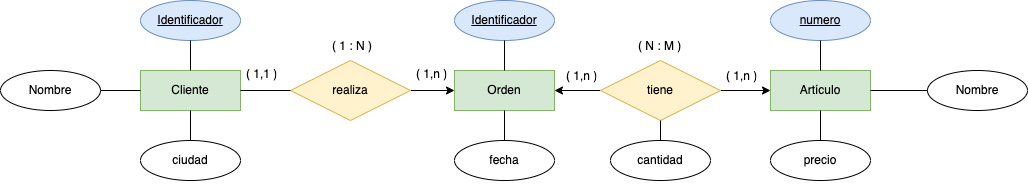

The diagram above was exported from draw.io. Its source (the exported page's mxGraphModel, read from the mxfile embedded in the PNG):
<mxGraphModel dx="1642" dy="468" grid="1" gridSize="10" guides="1" tooltips="1" connect="1" arrows="1" fold="1" page="1" pageScale="1" pageWidth="827" pageHeight="1169" math="0" shadow="0">
  <root>
    <mxCell id="yryVykccw7OqiwbxMRWH-0" />
    <mxCell id="yryVykccw7OqiwbxMRWH-1" parent="yryVykccw7OqiwbxMRWH-0" />
    <mxCell id="yryVykccw7OqiwbxMRWH-15" value="Cliente" style="whiteSpace=wrap;html=1;align=center;fillColor=#d5e8d4;strokeColor=#82b366;" vertex="1" parent="yryVykccw7OqiwbxMRWH-1">
      <mxGeometry x="40" y="480" width="100" height="40" as="geometry" />
    </mxCell>
    <mxCell id="yryVykccw7OqiwbxMRWH-16" value="Artículo" style="whiteSpace=wrap;html=1;align=center;fillColor=#d5e8d4;strokeColor=#82b366;" vertex="1" parent="yryVykccw7OqiwbxMRWH-1">
      <mxGeometry x="670" y="480" width="100" height="40" as="geometry" />
    </mxCell>
    <mxCell id="yryVykccw7OqiwbxMRWH-17" style="edgeStyle=orthogonalEdgeStyle;rounded=0;orthogonalLoop=1;jettySize=auto;html=1;entryX=0;entryY=0.5;entryDx=0;entryDy=0;" edge="1" parent="yryVykccw7OqiwbxMRWH-1" source="yryVykccw7OqiwbxMRWH-18" target="yryVykccw7OqiwbxMRWH-36">
      <mxGeometry relative="1" as="geometry" />
    </mxCell>
    <mxCell id="yryVykccw7OqiwbxMRWH-18" value="realiza" style="shape=rhombus;perimeter=rhombusPerimeter;whiteSpace=wrap;html=1;align=center;fillColor=#fff2cc;strokeColor=#d6b656;" vertex="1" parent="yryVykccw7OqiwbxMRWH-1">
      <mxGeometry x="190" y="470" width="120" height="60" as="geometry" />
    </mxCell>
    <mxCell id="yryVykccw7OqiwbxMRWH-19" value="numero" style="ellipse;whiteSpace=wrap;html=1;align=center;fontStyle=4;fillColor=#dae8fc;strokeColor=#6c8ebf;" vertex="1" parent="yryVykccw7OqiwbxMRWH-1">
      <mxGeometry x="670" y="410" width="100" height="40" as="geometry" />
    </mxCell>
    <mxCell id="yryVykccw7OqiwbxMRWH-20" value="" style="endArrow=none;html=1;rounded=0;exitX=0.5;exitY=1;exitDx=0;exitDy=0;entryX=0.5;entryY=0;entryDx=0;entryDy=0;" edge="1" parent="yryVykccw7OqiwbxMRWH-1" source="yryVykccw7OqiwbxMRWH-19" target="yryVykccw7OqiwbxMRWH-16">
      <mxGeometry relative="1" as="geometry">
        <mxPoint x="320" y="400" as="sourcePoint" />
        <mxPoint x="480" y="400" as="targetPoint" />
      </mxGeometry>
    </mxCell>
    <mxCell id="yryVykccw7OqiwbxMRWH-21" value="Nombre" style="ellipse;whiteSpace=wrap;html=1;align=center;" vertex="1" parent="yryVykccw7OqiwbxMRWH-1">
      <mxGeometry x="827" y="480" width="100" height="40" as="geometry" />
    </mxCell>
    <mxCell id="yryVykccw7OqiwbxMRWH-22" value="" style="endArrow=none;html=1;rounded=0;entryX=1;entryY=0.5;entryDx=0;entryDy=0;exitX=0;exitY=0.5;exitDx=0;exitDy=0;" edge="1" parent="yryVykccw7OqiwbxMRWH-1" source="yryVykccw7OqiwbxMRWH-21" target="yryVykccw7OqiwbxMRWH-16">
      <mxGeometry relative="1" as="geometry">
        <mxPoint x="320" y="400" as="sourcePoint" />
        <mxPoint x="480" y="400" as="targetPoint" />
      </mxGeometry>
    </mxCell>
    <mxCell id="yryVykccw7OqiwbxMRWH-23" value="precio" style="ellipse;whiteSpace=wrap;html=1;align=center;" vertex="1" parent="yryVykccw7OqiwbxMRWH-1">
      <mxGeometry x="670" y="550" width="100" height="40" as="geometry" />
    </mxCell>
    <mxCell id="yryVykccw7OqiwbxMRWH-24" value="" style="endArrow=none;html=1;rounded=0;exitX=0.5;exitY=0;exitDx=0;exitDy=0;entryX=0.5;entryY=1;entryDx=0;entryDy=0;" edge="1" parent="yryVykccw7OqiwbxMRWH-1" source="yryVykccw7OqiwbxMRWH-23" target="yryVykccw7OqiwbxMRWH-16">
      <mxGeometry relative="1" as="geometry">
        <mxPoint x="320" y="400" as="sourcePoint" />
        <mxPoint x="480" y="400" as="targetPoint" />
      </mxGeometry>
    </mxCell>
    <mxCell id="yryVykccw7OqiwbxMRWH-25" value="cantidad" style="ellipse;whiteSpace=wrap;html=1;align=center;" vertex="1" parent="yryVykccw7OqiwbxMRWH-1">
      <mxGeometry x="510" y="550" width="100" height="40" as="geometry" />
    </mxCell>
    <mxCell id="yryVykccw7OqiwbxMRWH-26" value="Identificador" style="ellipse;whiteSpace=wrap;html=1;align=center;fontStyle=4;fillColor=#dae8fc;strokeColor=#6c8ebf;" vertex="1" parent="yryVykccw7OqiwbxMRWH-1">
      <mxGeometry x="40" y="410" width="100" height="40" as="geometry" />
    </mxCell>
    <mxCell id="yryVykccw7OqiwbxMRWH-27" value="" style="endArrow=none;html=1;rounded=0;exitX=0.5;exitY=1;exitDx=0;exitDy=0;entryX=0.5;entryY=0;entryDx=0;entryDy=0;" edge="1" parent="yryVykccw7OqiwbxMRWH-1" source="yryVykccw7OqiwbxMRWH-26" target="yryVykccw7OqiwbxMRWH-15">
      <mxGeometry relative="1" as="geometry">
        <mxPoint x="320" y="400" as="sourcePoint" />
        <mxPoint x="480" y="400" as="targetPoint" />
      </mxGeometry>
    </mxCell>
    <mxCell id="yryVykccw7OqiwbxMRWH-28" value="fecha" style="ellipse;whiteSpace=wrap;html=1;align=center;" vertex="1" parent="yryVykccw7OqiwbxMRWH-1">
      <mxGeometry x="354" y="550" width="100" height="40" as="geometry" />
    </mxCell>
    <mxCell id="yryVykccw7OqiwbxMRWH-29" value="Nombre" style="ellipse;whiteSpace=wrap;html=1;align=center;" vertex="1" parent="yryVykccw7OqiwbxMRWH-1">
      <mxGeometry x="-100" y="480" width="100" height="40" as="geometry" />
    </mxCell>
    <mxCell id="yryVykccw7OqiwbxMRWH-30" value="" style="endArrow=none;html=1;rounded=0;entryX=0;entryY=0.5;entryDx=0;entryDy=0;" edge="1" parent="yryVykccw7OqiwbxMRWH-1" source="yryVykccw7OqiwbxMRWH-29" target="yryVykccw7OqiwbxMRWH-15">
      <mxGeometry relative="1" as="geometry">
        <mxPoint x="320" y="400" as="sourcePoint" />
        <mxPoint x="480" y="400" as="targetPoint" />
      </mxGeometry>
    </mxCell>
    <mxCell id="yryVykccw7OqiwbxMRWH-31" value="ciudad" style="ellipse;whiteSpace=wrap;html=1;align=center;" vertex="1" parent="yryVykccw7OqiwbxMRWH-1">
      <mxGeometry x="40" y="550" width="100" height="40" as="geometry" />
    </mxCell>
    <mxCell id="yryVykccw7OqiwbxMRWH-32" value="" style="endArrow=none;html=1;rounded=0;exitX=0.5;exitY=0;exitDx=0;exitDy=0;entryX=0.5;entryY=1;entryDx=0;entryDy=0;" edge="1" parent="yryVykccw7OqiwbxMRWH-1" source="yryVykccw7OqiwbxMRWH-31" target="yryVykccw7OqiwbxMRWH-15">
      <mxGeometry relative="1" as="geometry">
        <mxPoint x="320" y="400" as="sourcePoint" />
        <mxPoint x="480" y="400" as="targetPoint" />
      </mxGeometry>
    </mxCell>
    <mxCell id="yryVykccw7OqiwbxMRWH-33" value="( 1,n )" style="text;strokeColor=none;fillColor=none;spacingLeft=4;spacingRight=4;overflow=hidden;rotatable=0;points=[[0,0.5],[1,0.5]];portConstraint=eastwest;fontSize=12;" vertex="1" parent="yryVykccw7OqiwbxMRWH-1">
      <mxGeometry x="310" y="470" width="40" height="30" as="geometry" />
    </mxCell>
    <mxCell id="yryVykccw7OqiwbxMRWH-34" value="( 1,n )" style="text;strokeColor=none;fillColor=none;spacingLeft=4;spacingRight=4;overflow=hidden;rotatable=0;points=[[0,0.5],[1,0.5]];portConstraint=eastwest;fontSize=12;" vertex="1" parent="yryVykccw7OqiwbxMRWH-1">
      <mxGeometry x="620" y="472" width="40" height="30" as="geometry" />
    </mxCell>
    <mxCell id="yryVykccw7OqiwbxMRWH-35" value="( N : M )" style="text;strokeColor=none;fillColor=none;spacingLeft=4;spacingRight=4;overflow=hidden;rotatable=0;points=[[0,0.5],[1,0.5]];portConstraint=eastwest;fontSize=12;" vertex="1" parent="yryVykccw7OqiwbxMRWH-1">
      <mxGeometry x="532" y="442" width="60" height="30" as="geometry" />
    </mxCell>
    <mxCell id="yryVykccw7OqiwbxMRWH-36" value="Orden" style="whiteSpace=wrap;html=1;align=center;fillColor=#d5e8d4;strokeColor=#82b366;" vertex="1" parent="yryVykccw7OqiwbxMRWH-1">
      <mxGeometry x="354" y="480" width="100" height="40" as="geometry" />
    </mxCell>
    <mxCell id="yryVykccw7OqiwbxMRWH-37" value="" style="endArrow=none;html=1;rounded=0;exitX=0;exitY=0.5;exitDx=0;exitDy=0;entryX=1;entryY=0.5;entryDx=0;entryDy=0;" edge="1" parent="yryVykccw7OqiwbxMRWH-1" source="yryVykccw7OqiwbxMRWH-18" target="yryVykccw7OqiwbxMRWH-15">
      <mxGeometry relative="1" as="geometry">
        <mxPoint x="320" y="400" as="sourcePoint" />
        <mxPoint x="480" y="400" as="targetPoint" />
      </mxGeometry>
    </mxCell>
    <mxCell id="yryVykccw7OqiwbxMRWH-38" value="( 1,1 )" style="text;strokeColor=none;fillColor=none;spacingLeft=4;spacingRight=4;overflow=hidden;rotatable=0;points=[[0,0.5],[1,0.5]];portConstraint=eastwest;fontSize=12;" vertex="1" parent="yryVykccw7OqiwbxMRWH-1">
      <mxGeometry x="140" y="470" width="40" height="30" as="geometry" />
    </mxCell>
    <mxCell id="yryVykccw7OqiwbxMRWH-39" value="( 1 : N )" style="text;strokeColor=none;fillColor=none;spacingLeft=4;spacingRight=4;overflow=hidden;rotatable=0;points=[[0,0.5],[1,0.5]];portConstraint=eastwest;fontSize=12;" vertex="1" parent="yryVykccw7OqiwbxMRWH-1">
      <mxGeometry x="226" y="442" width="60" height="30" as="geometry" />
    </mxCell>
    <mxCell id="yryVykccw7OqiwbxMRWH-40" style="edgeStyle=orthogonalEdgeStyle;rounded=0;orthogonalLoop=1;jettySize=auto;html=1;entryX=0;entryY=0.5;entryDx=0;entryDy=0;" edge="1" parent="yryVykccw7OqiwbxMRWH-1" source="yryVykccw7OqiwbxMRWH-42" target="yryVykccw7OqiwbxMRWH-16">
      <mxGeometry relative="1" as="geometry" />
    </mxCell>
    <mxCell id="yryVykccw7OqiwbxMRWH-41" style="edgeStyle=orthogonalEdgeStyle;rounded=0;orthogonalLoop=1;jettySize=auto;html=1;entryX=1;entryY=0.5;entryDx=0;entryDy=0;" edge="1" parent="yryVykccw7OqiwbxMRWH-1" source="yryVykccw7OqiwbxMRWH-42" target="yryVykccw7OqiwbxMRWH-36">
      <mxGeometry relative="1" as="geometry" />
    </mxCell>
    <mxCell id="yryVykccw7OqiwbxMRWH-42" value="tiene" style="shape=rhombus;perimeter=rhombusPerimeter;whiteSpace=wrap;html=1;align=center;fillColor=#fff2cc;strokeColor=#d6b656;" vertex="1" parent="yryVykccw7OqiwbxMRWH-1">
      <mxGeometry x="500" y="470" width="120" height="60" as="geometry" />
    </mxCell>
    <mxCell id="yryVykccw7OqiwbxMRWH-43" value="( 1,n )" style="text;strokeColor=none;fillColor=none;spacingLeft=4;spacingRight=4;overflow=hidden;rotatable=0;points=[[0,0.5],[1,0.5]];portConstraint=eastwest;fontSize=12;" vertex="1" parent="yryVykccw7OqiwbxMRWH-1">
      <mxGeometry x="460" y="472" width="40" height="30" as="geometry" />
    </mxCell>
    <mxCell id="yryVykccw7OqiwbxMRWH-44" value="" style="endArrow=none;html=1;rounded=0;exitX=0.5;exitY=0;exitDx=0;exitDy=0;entryX=0.5;entryY=1;entryDx=0;entryDy=0;" edge="1" parent="yryVykccw7OqiwbxMRWH-1" source="yryVykccw7OqiwbxMRWH-25" target="yryVykccw7OqiwbxMRWH-42">
      <mxGeometry relative="1" as="geometry">
        <mxPoint x="320" y="430" as="sourcePoint" />
        <mxPoint x="480" y="430" as="targetPoint" />
      </mxGeometry>
    </mxCell>
    <mxCell id="yryVykccw7OqiwbxMRWH-45" value="" style="endArrow=none;html=1;rounded=0;exitX=0.5;exitY=1;exitDx=0;exitDy=0;entryX=0.5;entryY=0;entryDx=0;entryDy=0;" edge="1" parent="yryVykccw7OqiwbxMRWH-1" source="yryVykccw7OqiwbxMRWH-36" target="yryVykccw7OqiwbxMRWH-28">
      <mxGeometry relative="1" as="geometry">
        <mxPoint x="320" y="430" as="sourcePoint" />
        <mxPoint x="480" y="430" as="targetPoint" />
      </mxGeometry>
    </mxCell>
    <mxCell id="yryVykccw7OqiwbxMRWH-46" value="Identificador" style="ellipse;whiteSpace=wrap;html=1;align=center;fontStyle=4;fillColor=#dae8fc;strokeColor=#6c8ebf;" vertex="1" parent="yryVykccw7OqiwbxMRWH-1">
      <mxGeometry x="354" y="410" width="100" height="40" as="geometry" />
    </mxCell>
    <mxCell id="yryVykccw7OqiwbxMRWH-47" value="" style="endArrow=none;html=1;rounded=0;exitX=0.5;exitY=1;exitDx=0;exitDy=0;entryX=0.5;entryY=0;entryDx=0;entryDy=0;" edge="1" parent="yryVykccw7OqiwbxMRWH-1" source="yryVykccw7OqiwbxMRWH-46" target="yryVykccw7OqiwbxMRWH-36">
      <mxGeometry relative="1" as="geometry">
        <mxPoint x="320" y="430" as="sourcePoint" />
        <mxPoint x="480" y="430" as="targetPoint" />
      </mxGeometry>
    </mxCell>
    <mxCell id="yryVykccw7OqiwbxMRWH-48" style="edgeStyle=orthogonalEdgeStyle;rounded=0;orthogonalLoop=1;jettySize=auto;html=1;exitX=0.5;exitY=1;exitDx=0;exitDy=0;" edge="1" parent="yryVykccw7OqiwbxMRWH-1" source="yryVykccw7OqiwbxMRWH-25" target="yryVykccw7OqiwbxMRWH-25">
      <mxGeometry relative="1" as="geometry" />
    </mxCell>
  </root>
</mxGraphModel>